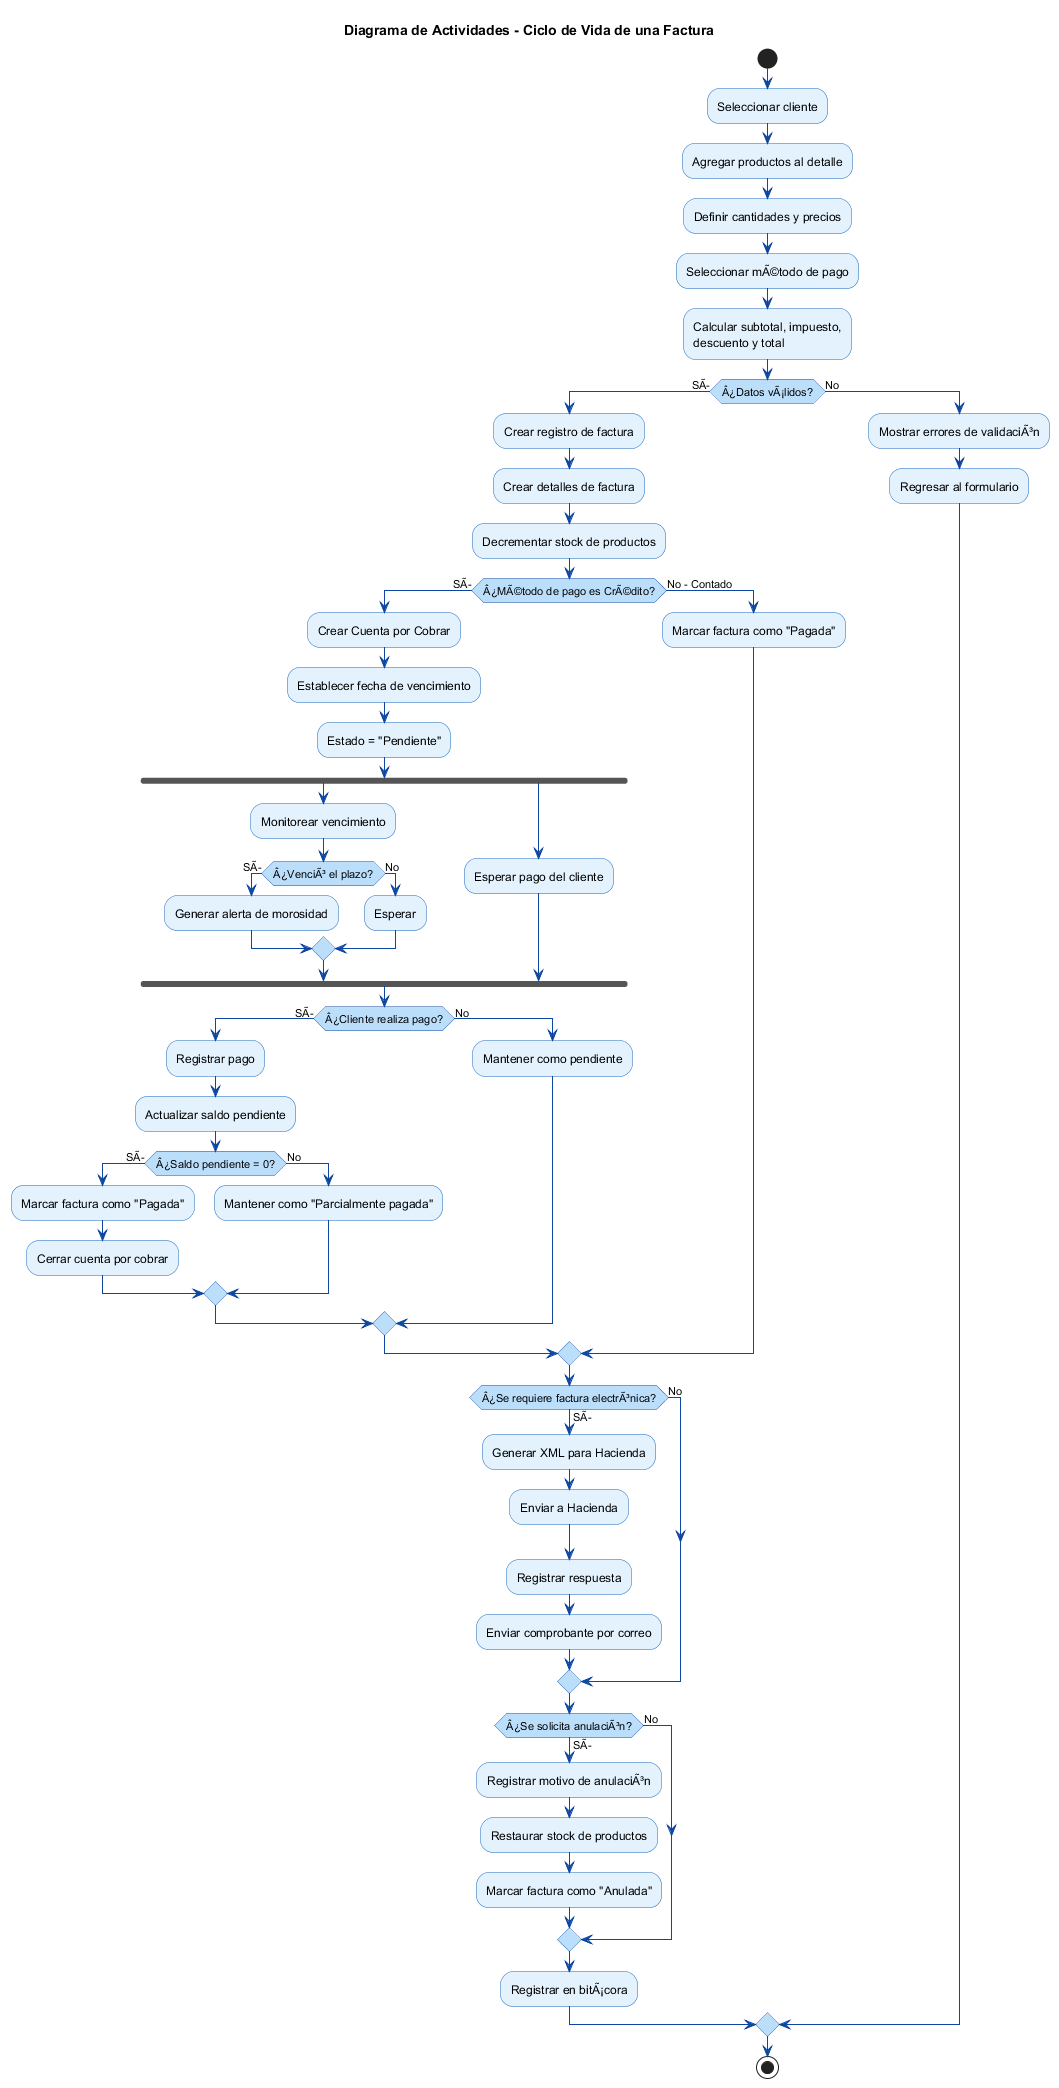

The diagram above was rendered by PlantUML. Its source (embedded in the PNG):
@startuml DiagramaActividadesFacturacion
' ============================================================
' DIAGRAMA DE ACTIVIDADES - Proceso Completo de FacturaciÃ³n
' ============================================================
skinparam activity {
    BackgroundColor #E3F2FD
    BorderColor #1565C0
    DiamondBackgroundColor #BBDEFB
    DiamondBorderColor #0D47A1
    ArrowColor #0D47A1
}

title Diagrama de Actividades - Ciclo de Vida de una Factura

start

:Seleccionar cliente;

:Agregar productos al detalle;

:Definir cantidades y precios;

:Seleccionar mÃ©todo de pago;

:Calcular subtotal, impuesto,
descuento y total;

if (Â¿Datos vÃ¡lidos?) then (SÃ)

    :Crear registro de factura;

    :Crear detalles de factura;

    :Decrementar stock de productos;

    if (Â¿MÃ©todo de pago es CrÃ©dito?) then (SÃ)
        :Crear Cuenta por Cobrar;
        :Establecer fecha de vencimiento;
        :Estado = "Pendiente";
        
        fork
            :Monitorear vencimiento;
            if (Â¿VenciÃ³ el plazo?) then (SÃ)
                :Generar alerta de morosidad;
            else (No)
                :Esperar;
            endif
        fork again
            :Esperar pago del cliente;
        end fork

        if (Â¿Cliente realiza pago?) then (SÃ)
            :Registrar pago;
            :Actualizar saldo pendiente;
            
            if (Â¿Saldo pendiente = 0?) then (SÃ)
                :Marcar factura como "Pagada";
                :Cerrar cuenta por cobrar;
            else (No)
                :Mantener como "Parcialmente pagada";
            endif
        else (No)
            :Mantener como pendiente;
        endif
        
    else (No - Contado)
        :Marcar factura como "Pagada";
    endif

    if (Â¿Se requiere factura electrÃ³nica?) then (SÃ)
        :Generar XML para Hacienda;
        :Enviar a Hacienda;
        :Registrar respuesta;
        :Enviar comprobante por correo;
    else (No)
    endif

    if (Â¿Se solicita anulaciÃ³n?) then (SÃ)
        :Registrar motivo de anulaciÃ³n;
        :Restaurar stock de productos;
        :Marcar factura como "Anulada";
    else (No)
    endif

    :Registrar en bitÃ¡cora;

else (No)
    :Mostrar errores de validaciÃ³n;
    :Regresar al formulario;
endif

stop

@enduml